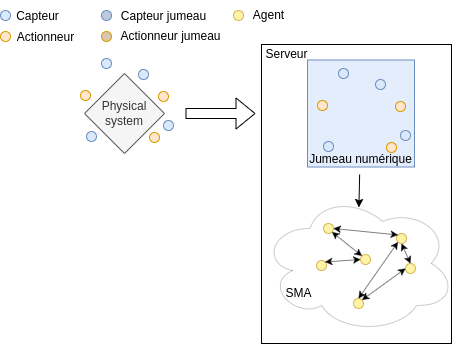

The diagram above was exported from draw.io. Its source (the exported page's mxGraphModel, read from the mxfile embedded in the PNG):
<mxGraphModel dx="762" dy="592" grid="1" gridSize="10" guides="1" tooltips="1" connect="1" arrows="1" fold="1" page="1" pageScale="1" pageWidth="827" pageHeight="1169" math="0" shadow="0">
  <root>
    <mxCell id="0" />
    <mxCell id="1" parent="0" />
    <mxCell id="2" value="" style="rounded=0;whiteSpace=wrap;html=1;" vertex="1" parent="1">
      <mxGeometry x="436" y="171" width="190" height="299" as="geometry" />
    </mxCell>
    <mxCell id="3" value="" style="whiteSpace=wrap;html=1;aspect=fixed;fillColor=#E3EDFC;strokeColor=#6c8ebf;" vertex="1" parent="1">
      <mxGeometry x="482" y="186.5" width="107" height="107" as="geometry" />
    </mxCell>
    <mxCell id="4" value="Physical&lt;br&gt;system" style="rhombus;whiteSpace=wrap;html=1;fillColor=#f5f5f5;fontColor=#333333;strokeColor=#666666;" vertex="1" parent="1">
      <mxGeometry x="259" y="200" width="80" height="80" as="geometry" />
    </mxCell>
    <mxCell id="5" value="" style="ellipse;whiteSpace=wrap;html=1;aspect=fixed;fillColor=#dae8fc;strokeColor=#6c8ebf;" vertex="1" parent="1">
      <mxGeometry x="338" y="247" width="10" height="10" as="geometry" />
    </mxCell>
    <mxCell id="6" value="" style="ellipse;whiteSpace=wrap;html=1;aspect=fixed;fillColor=#dae8fc;strokeColor=#6c8ebf;" vertex="1" parent="1">
      <mxGeometry x="261" y="258" width="10" height="10" as="geometry" />
    </mxCell>
    <mxCell id="7" value="" style="ellipse;whiteSpace=wrap;html=1;aspect=fixed;fillColor=#dae8fc;strokeColor=#6c8ebf;" vertex="1" parent="1">
      <mxGeometry x="276" y="185" width="10" height="10" as="geometry" />
    </mxCell>
    <mxCell id="8" value="" style="ellipse;whiteSpace=wrap;html=1;aspect=fixed;fillColor=#dae8fc;strokeColor=#6c8ebf;" vertex="1" parent="1">
      <mxGeometry x="313" y="196" width="10" height="10" as="geometry" />
    </mxCell>
    <mxCell id="9" value="" style="ellipse;whiteSpace=wrap;html=1;aspect=fixed;fillColor=#ffe6cc;strokeColor=#d79b00;" vertex="1" parent="1">
      <mxGeometry x="324" y="259" width="10" height="10" as="geometry" />
    </mxCell>
    <mxCell id="10" value="" style="ellipse;whiteSpace=wrap;html=1;aspect=fixed;fillColor=#ffe6cc;strokeColor=#d79b00;" vertex="1" parent="1">
      <mxGeometry x="255" y="217" width="10" height="10" as="geometry" />
    </mxCell>
    <mxCell id="11" value="" style="ellipse;whiteSpace=wrap;html=1;aspect=fixed;fillColor=#ffe6cc;strokeColor=#d79b00;" vertex="1" parent="1">
      <mxGeometry x="333" y="218" width="10" height="10" as="geometry" />
    </mxCell>
    <mxCell id="12" value="" style="ellipse;whiteSpace=wrap;html=1;aspect=fixed;fillColor=#dae8fc;strokeColor=#6c8ebf;" vertex="1" parent="1">
      <mxGeometry x="175" y="137" width="10" height="10" as="geometry" />
    </mxCell>
    <mxCell id="13" value="Capteur" style="text;html=1;align=center;verticalAlign=middle;resizable=0;points=[];autosize=1;strokeColor=none;fillColor=none;" vertex="1" parent="1">
      <mxGeometry x="177" y="128" width="70" height="30" as="geometry" />
    </mxCell>
    <mxCell id="14" value="" style="ellipse;whiteSpace=wrap;html=1;aspect=fixed;fillColor=#ffe6cc;strokeColor=#d79b00;" vertex="1" parent="1">
      <mxGeometry x="175" y="158" width="10" height="10" as="geometry" />
    </mxCell>
    <mxCell id="15" value="Actionneur" style="text;html=1;align=center;verticalAlign=middle;resizable=0;points=[];autosize=1;strokeColor=none;fillColor=none;" vertex="1" parent="1">
      <mxGeometry x="180" y="149" width="80" height="30" as="geometry" />
    </mxCell>
    <mxCell id="16" value="" style="shape=flexArrow;endArrow=classic;html=1;rounded=0;" edge="1" parent="1">
      <mxGeometry width="50" height="50" relative="1" as="geometry">
        <mxPoint x="360" y="240" as="sourcePoint" />
        <mxPoint x="430" y="240" as="targetPoint" />
      </mxGeometry>
    </mxCell>
    <mxCell id="17" value="Serveur" style="text;html=1;align=center;verticalAlign=middle;resizable=0;points=[];autosize=1;strokeColor=none;fillColor=none;" vertex="1" parent="1">
      <mxGeometry x="426" y="166" width="70" height="30" as="geometry" />
    </mxCell>
    <mxCell id="18" value="" style="ellipse;whiteSpace=wrap;html=1;aspect=fixed;fillColor=#BECADB;strokeColor=#6c8ebf;" vertex="1" parent="1">
      <mxGeometry x="276" y="137" width="10" height="10" as="geometry" />
    </mxCell>
    <mxCell id="19" value="Capteur jumeau" style="text;html=1;align=center;verticalAlign=middle;resizable=0;points=[];autosize=1;strokeColor=none;fillColor=none;" vertex="1" parent="1">
      <mxGeometry x="283" y="128" width="110" height="30" as="geometry" />
    </mxCell>
    <mxCell id="20" value="" style="ellipse;whiteSpace=wrap;html=1;aspect=fixed;fillColor=#DBC6AF;strokeColor=#d79b00;" vertex="1" parent="1">
      <mxGeometry x="276" y="158" width="10" height="10" as="geometry" />
    </mxCell>
    <mxCell id="21" value="Actionneur jumeau" style="text;html=1;align=center;verticalAlign=middle;resizable=0;points=[];autosize=1;strokeColor=none;fillColor=none;" vertex="1" parent="1">
      <mxGeometry x="285" y="148" width="120" height="30" as="geometry" />
    </mxCell>
    <mxCell id="22" value="" style="ellipse;whiteSpace=wrap;html=1;aspect=fixed;fillColor=#dae8fc;strokeColor=#6c8ebf;" vertex="1" parent="1">
      <mxGeometry x="575" y="257" width="10" height="10" as="geometry" />
    </mxCell>
    <mxCell id="23" value="" style="ellipse;whiteSpace=wrap;html=1;aspect=fixed;fillColor=#dae8fc;strokeColor=#6c8ebf;" vertex="1" parent="1">
      <mxGeometry x="498" y="268" width="10" height="10" as="geometry" />
    </mxCell>
    <mxCell id="24" value="" style="ellipse;whiteSpace=wrap;html=1;aspect=fixed;fillColor=#dae8fc;strokeColor=#6c8ebf;" vertex="1" parent="1">
      <mxGeometry x="513" y="195" width="10" height="10" as="geometry" />
    </mxCell>
    <mxCell id="25" value="" style="ellipse;whiteSpace=wrap;html=1;aspect=fixed;fillColor=#dae8fc;strokeColor=#6c8ebf;" vertex="1" parent="1">
      <mxGeometry x="550" y="206" width="10" height="10" as="geometry" />
    </mxCell>
    <mxCell id="26" value="" style="ellipse;whiteSpace=wrap;html=1;aspect=fixed;fillColor=#ffe6cc;strokeColor=#d79b00;" vertex="1" parent="1">
      <mxGeometry x="561" y="269" width="10" height="10" as="geometry" />
    </mxCell>
    <mxCell id="27" value="" style="ellipse;whiteSpace=wrap;html=1;aspect=fixed;fillColor=#ffe6cc;strokeColor=#d79b00;" vertex="1" parent="1">
      <mxGeometry x="492" y="227" width="10" height="10" as="geometry" />
    </mxCell>
    <mxCell id="28" value="" style="ellipse;whiteSpace=wrap;html=1;aspect=fixed;fillColor=#ffe6cc;strokeColor=#d79b00;" vertex="1" parent="1">
      <mxGeometry x="570" y="228" width="10" height="10" as="geometry" />
    </mxCell>
    <mxCell id="29" value="Jumeau numérique" style="text;html=1;align=center;verticalAlign=middle;resizable=0;points=[];autosize=1;strokeColor=none;fillColor=none;" vertex="1" parent="1">
      <mxGeometry x="469.5" y="271" width="130" height="30" as="geometry" />
    </mxCell>
    <mxCell id="30" value="" style="ellipse;shape=cloud;whiteSpace=wrap;html=1;fillColor=none;strokeWidth=0.2;" vertex="1" parent="1">
      <mxGeometry x="436" y="320" width="194" height="140" as="geometry" />
    </mxCell>
    <mxCell id="31" value="" style="endArrow=classic;html=1;rounded=0;entryX=0.502;entryY=0.1;entryDx=0;entryDy=0;entryPerimeter=0;" edge="1" source="29" target="30" parent="1">
      <mxGeometry width="50" height="50" relative="1" as="geometry">
        <mxPoint x="270" y="370" as="sourcePoint" />
        <mxPoint x="430" y="340" as="targetPoint" />
      </mxGeometry>
    </mxCell>
    <mxCell id="32" value="" style="ellipse;whiteSpace=wrap;html=1;aspect=fixed;fillColor=#FFF3A8;strokeColor=#d6b656;" vertex="1" parent="1">
      <mxGeometry x="408" y="137" width="10" height="10" as="geometry" />
    </mxCell>
    <mxCell id="33" value="Agent" style="text;html=1;align=center;verticalAlign=middle;resizable=0;points=[];autosize=1;strokeColor=none;fillColor=none;" vertex="1" parent="1">
      <mxGeometry x="418" y="127" width="50" height="30" as="geometry" />
    </mxCell>
    <mxCell id="34" value="" style="ellipse;whiteSpace=wrap;html=1;aspect=fixed;fillColor=#FFF3A8;strokeColor=#d6b656;" vertex="1" parent="1">
      <mxGeometry x="498" y="350" width="10" height="10" as="geometry" />
    </mxCell>
    <mxCell id="35" value="" style="ellipse;whiteSpace=wrap;html=1;aspect=fixed;fillColor=#FFF3A8;strokeColor=#d6b656;" vertex="1" parent="1">
      <mxGeometry x="491" y="387" width="10" height="10" as="geometry" />
    </mxCell>
    <mxCell id="36" value="" style="ellipse;whiteSpace=wrap;html=1;aspect=fixed;fillColor=#FFF3A8;strokeColor=#d6b656;" vertex="1" parent="1">
      <mxGeometry x="535" y="381" width="10" height="10" as="geometry" />
    </mxCell>
    <mxCell id="37" value="" style="ellipse;whiteSpace=wrap;html=1;aspect=fixed;fillColor=#FFF3A8;strokeColor=#d6b656;" vertex="1" parent="1">
      <mxGeometry x="528" y="425" width="10" height="10" as="geometry" />
    </mxCell>
    <mxCell id="38" value="" style="ellipse;whiteSpace=wrap;html=1;aspect=fixed;fillColor=#FFF3A8;strokeColor=#d6b656;" vertex="1" parent="1">
      <mxGeometry x="580" y="390" width="10" height="10" as="geometry" />
    </mxCell>
    <mxCell id="39" value="" style="ellipse;whiteSpace=wrap;html=1;aspect=fixed;fillColor=#FFF3A8;strokeColor=#d6b656;" vertex="1" parent="1">
      <mxGeometry x="571" y="360" width="10" height="10" as="geometry" />
    </mxCell>
    <mxCell id="40" value="" style="endArrow=classic;startArrow=classic;html=1;rounded=0;entryX=0;entryY=0;entryDx=0;entryDy=0;exitX=1;exitY=0.5;exitDx=0;exitDy=0;strokeWidth=0.5;" edge="1" source="34" target="39" parent="1">
      <mxGeometry width="50" height="50" relative="1" as="geometry">
        <mxPoint x="330" y="400" as="sourcePoint" />
        <mxPoint x="380" y="350" as="targetPoint" />
      </mxGeometry>
    </mxCell>
    <mxCell id="41" value="" style="endArrow=classic;startArrow=classic;html=1;rounded=0;entryX=0;entryY=0.5;entryDx=0;entryDy=0;exitX=1;exitY=0;exitDx=0;exitDy=0;strokeWidth=0.5;" edge="1" source="35" target="36" parent="1">
      <mxGeometry width="50" height="50" relative="1" as="geometry">
        <mxPoint x="518" y="365" as="sourcePoint" />
        <mxPoint x="582.4644660940671" y="371.46446609406723" as="targetPoint" />
      </mxGeometry>
    </mxCell>
    <mxCell id="42" value="" style="endArrow=classic;startArrow=classic;html=1;rounded=0;entryX=0;entryY=0.5;entryDx=0;entryDy=0;exitX=1;exitY=0;exitDx=0;exitDy=0;strokeWidth=0.5;" edge="1" source="37" target="38" parent="1">
      <mxGeometry width="50" height="50" relative="1" as="geometry">
        <mxPoint x="509.53553390590946" y="398.4644660940903" as="sourcePoint" />
        <mxPoint x="545" y="396" as="targetPoint" />
      </mxGeometry>
    </mxCell>
    <mxCell id="43" value="" style="endArrow=classic;startArrow=classic;html=1;rounded=0;entryX=0;entryY=1;entryDx=0;entryDy=0;exitX=0.5;exitY=0;exitDx=0;exitDy=0;strokeWidth=0.5;" edge="1" source="37" target="39" parent="1">
      <mxGeometry width="50" height="50" relative="1" as="geometry">
        <mxPoint x="546.5355339059561" y="436.4644660940437" as="sourcePoint" />
        <mxPoint x="590.0000000000164" y="405" as="targetPoint" />
      </mxGeometry>
    </mxCell>
    <mxCell id="44" value="" style="endArrow=classic;startArrow=classic;html=1;rounded=0;entryX=0.5;entryY=1;entryDx=0;entryDy=0;exitX=0.5;exitY=0;exitDx=0;exitDy=0;strokeWidth=0.5;" edge="1" source="38" target="39" parent="1">
      <mxGeometry width="50" height="50" relative="1" as="geometry">
        <mxPoint x="543" y="435" as="sourcePoint" />
        <mxPoint x="582.4644660940671" y="378.5355339059329" as="targetPoint" />
      </mxGeometry>
    </mxCell>
    <mxCell id="45" value="" style="endArrow=classic;startArrow=classic;html=1;rounded=0;entryX=1;entryY=1;entryDx=0;entryDy=0;exitX=0;exitY=0;exitDx=0;exitDy=0;strokeWidth=0.5;" edge="1" source="36" target="34" parent="1">
      <mxGeometry width="50" height="50" relative="1" as="geometry">
        <mxPoint x="595" y="400" as="sourcePoint" />
        <mxPoint x="586" y="380" as="targetPoint" />
      </mxGeometry>
    </mxCell>
    <mxCell id="46" value="SMA" style="text;html=1;align=center;verticalAlign=middle;resizable=0;points=[];autosize=1;strokeColor=none;fillColor=none;" vertex="1" parent="1">
      <mxGeometry x="448" y="405" width="50" height="30" as="geometry" />
    </mxCell>
  </root>
</mxGraphModel>